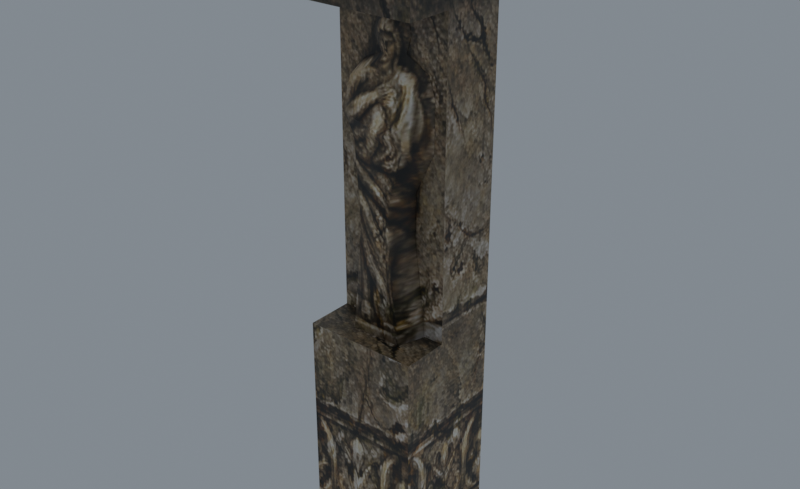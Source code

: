 # Source: reimported.blend  (saved by Blender 5.2.45; exported with 4.5.12 LTS)
import bpy
from mathutils import Matrix  # noqa: F401  (used for matrix-valued properties, if any)

bpy.ops.wm.read_factory_settings(use_empty=True)
scene = bpy.context.scene
scene.name = 'StoneStatue01'

# ---- collections
col_collection = bpy.data.collections.new('Collection'); scene.collection.children.link(col_collection)

# ---- images (referenced by path relative to the original .blend; pixels are not part of the script)
import os
ASSET_DIR = os.environ.get("B2B_ASSET_DIR", "")  # directory of the original .blend (textures are referenced by path, not embedded)
HERE = os.path.dirname(os.path.abspath(__file__))  # packed textures are extracted next to this script under _unpacked/

def load_image(name, relpath, width, height, colorspace="sRGB"):
    """Load a texture the original file referenced (path relative to the .blend, or extracted next to this script)."""
    p = next((c for c in (os.path.join(HERE, relpath), os.path.join(ASSET_DIR, relpath)) if relpath and os.path.exists(c)), "")
    if p:
        img = bpy.data.images.load(p, check_existing=True)
        img.name = name
    else:  # same state as the original file: an image datablock whose file is absent (Cycles renders it pink)
        img = bpy.data.images.new(name, width, height)
        img.source = "FILE"
        img.filepath = "//" + (relpath or name)
    img.colorspace_settings.name = colorspace
    return img
img_stone_statue02_jpg = load_image('stone_statue02.jpg', '_unpacked/stone_statue02.3570109f.jpg', 256, 512, 'sRGB')

# ---- materials (node trees are filled in below, after node groups)
mat_stone_statue02_jpg = bpy.data.materials.new('stone_statue02.jpg')
mat_stone_statue02_jpg.diffuse_color = (0.7209, 0.5125, 0.8606, 1.0)

# ---- material node trees
mat_stone_statue02_jpg.use_nodes = True; mat_stone_statue02_jpg.node_tree.nodes.clear()
_N = mat_stone_statue02_jpg.node_tree.nodes; _L = mat_stone_statue02_jpg.node_tree.links
n0 = _N.new('ShaderNodeBsdfPrincipled'); n0.name = 'Principled BSDF'; n0.location = (-200, 100)
n0.inputs[10].default_value = 0.005
n1 = _N.new('ShaderNodeOutputMaterial'); n1.name = 'Material Output'; n1.location = (200, 100)
n2 = _N.new('ShaderNodeTexImage'); n2.name = 'Image Texture'; n2.location = (-600, 100)
n2.image = img_stone_statue02_jpg
_L.new(n0.outputs[0], n1.inputs[0])
_L.new(n2.outputs[0], n0.inputs[0])
n1.is_active_output = True

# ---- world
world_world = bpy.data.worlds.new('World'); scene.world = world_world
world_world.use_nodes = True; world_world.node_tree.nodes.clear()
_N = world_world.node_tree.nodes; _L = world_world.node_tree.links
n0 = _N.new('ShaderNodeOutputWorld'); n0.name = 'World Output'; n0.location = (200, 100)
n1 = _N.new('ShaderNodeBackground'); n1.name = 'Background'; n1.location = (-200, 100)
n1.inputs[0].default_value = (0.32, 0.36, 0.4, 1.0)
n1.inputs[1].default_value = 0.7
_L.new(n1.outputs[0], n0.inputs[0])
n0.is_active_output = True
world_world.color = (0.05088, 0.05088, 0.05088)
world_world.sun_shadow_jitter_overblur = 0.0

# ---- meshes
me_stonestatue01 = bpy.data.meshes.new('StoneStatue01')
me_stonestatue01.from_pydata([(-54.56, -54.34, 400.0), (54.62, -54.34, 400.0), (54.62, 56.47, 400.0), (-54.56, 56.47, 400.0), (-39.97, -38.93, 0.0), (40.03, -38.93, 0.0), (39.55, -38.53, 0.8767), (-39.49, -38.53, 0.8767), (40.03, -38.93, 145.8), (39.55, -38.53, 144.9), (-39.97, -38.93, 145.8), (-39.49, -38.53, 144.9), (40.03, 41.07, 0.0), (40.03, -6.062, 145.8), (-39.97, 41.07, 0.0), (-39.97, -6.065, 145.8), (-39.97, -38.93, 376.0), (40.03, -38.93, 376.0), (54.62, -54.34, 393.4), (-54.56, -54.34, 393.4), (40.03, 41.07, 376.0), (54.62, 56.47, 393.4), (-39.97, 41.07, 376.0), (-54.56, 56.47, 393.4), (40.03, -6.063, 357.4), (-39.97, -38.93, 357.4), (40.03, -38.93, 357.4), (-39.97, -6.066, 357.4), (-1.346, -6.35, 353.3), (-10.99, -6.35, 344.7), (1.183, -14.67, 341.8), (-13.21, -6.35, 334.9), (-8.021, -6.35, 325.1), (3.246, -13.09, 326.2), (-21.34, -6.35, 318.9), (-19.72, -20.43, 312.0), (-31.03, -6.35, 304.4), (-29.54, -6.35, 278.6), (-22.02, -25.0, 292.9), (-16.19, -6.35, 248.6), (-10.55, -25.0, 242.9), (-13.44, -25.0, 278.1), (-13.97, -6.35, 215.5), (-9.034, -25.0, 220.3), (-21.38, -6.35, 145.8), (-15.77, -25.0, 145.8), (26.08, -6.35, 145.8), (20.47, -25.0, 145.8), (17.93, -6.35, 214.9), (12.76, -25.0, 219.9), (18.67, -6.35, 243.7), (13.26, -25.0, 239.6), (23.73, -24.53, 276.8), (32.02, -6.35, 271.3), (32.02, -6.35, 304.4), (24.49, -16.47, 308.1), (23.77, -25.0, 289.9), (27.56, -6.35, 318.3), (11.26, -6.35, 327.5), (14.23, -6.35, 338.5), (12.75, -6.35, 347.1), (4.588, -6.35, 353.9), (10.2, -26.95, 283.7), (-4.541, -25.0, 299.1), (-10.25, -27.18, 289.2)], [], [(0, 1, 2), (2, 3, 0), (4, 5, 6), (6, 7, 4), (5, 8, 9), (9, 6, 5), (8, 10, 11), (11, 9, 8), (10, 4, 7), (7, 11, 10), (7, 6, 9), (9, 11, 7), (12, 13, 5), (14, 4, 10), (10, 15, 14), (16, 17, 18), (18, 19, 16), (17, 20, 21), (21, 18, 17), (20, 22, 23), (23, 21, 20), (22, 16, 19), (19, 23, 22), (13, 12, 20), (20, 24, 13), (12, 14, 22), (22, 20, 12), (25, 26, 17), (17, 16, 25), (20, 17, 26), (27, 25, 16), (26, 24, 20), (13, 8, 5), (27, 22, 14), (22, 27, 16), (14, 15, 27), (13, 15, 10), (13, 10, 8), (24, 27, 15), (24, 15, 13), (19, 18, 1), (1, 0, 19), (18, 21, 2), (2, 1, 18), (21, 23, 3), (3, 2, 21), (23, 19, 0), (0, 3, 23), (28, 29, 30), (29, 31, 30), (31, 32, 33), (32, 34, 35), (32, 35, 33), (34, 36, 35), (36, 37, 38), (36, 38, 35), (37, 39, 40), (37, 41, 38), (39, 42, 43), (39, 43, 40), (42, 44, 45), (42, 45, 43), (44, 46, 47), (44, 47, 45), (46, 48, 49), (46, 49, 47), (48, 50, 51), (48, 51, 49), (50, 52, 51), (53, 54, 55), (53, 55, 56), (54, 57, 55), (58, 59, 30), (59, 60, 30), (60, 61, 30), (61, 28, 30), (45, 47, 49), (43, 45, 49), (43, 49, 51), (40, 43, 51), (40, 51, 52), (38, 41, 62), (63, 56, 55), (35, 38, 64), (33, 35, 55), (35, 63, 55), (38, 62, 64), (53, 56, 52), (37, 40, 41), (41, 40, 52), (50, 53, 52), (41, 52, 62), (56, 63, 64), (64, 62, 56), (35, 64, 63), (52, 56, 62), (31, 33, 30), (58, 30, 33), (57, 33, 55), (57, 58, 33)])
me_stonestatue01.polygons.foreach_set('use_smooth', [True] * 100)
_k = set([(0, 1), (0, 3), (0, 19), (1, 2), (1, 18), (2, 3), (2, 21), (3, 23), (4, 7), (4, 10), (5, 6), (5, 8), (6, 7), (6, 9), (7, 11), (8, 9), (8, 10), (8, 13), (9, 11), (10, 11), (10, 15), (12, 13), (12, 20), (13, 15), (13, 24), (14, 22), (15, 27), (16, 17), (16, 19), (16, 22), (16, 25), (17, 18), (17, 20), (17, 26), (18, 19), (18, 21), (19, 23), (20, 21), (20, 22), (20, 24), (21, 23), (22, 23)])
me_stonestatue01.attributes.new('sharp_edge', 'BOOLEAN', 'EDGE').data.foreach_set('value', [ (min(e.vertices), max(e.vertices)) in _k for e in me_stonestatue01.edges])
_uv = me_stonestatue01.uv_layers.new(name='Float2')
_uv.uv.foreach_set('vector', [0.0005, 0.416, 0.5022, 0.416, 0.5022, 0.7169, 0.5022, 0.7169, 0.0005, 0.7169, 0.0005, 0.416, 0.5259, 0.0005, 1.001, 0.0005, 0.9982, 0.00269, 0.9982, 0.00269, 0.5288, 0.00269, 0.5259, 0.0005, 1.001, 0.0005, 1.001, 0.3646, 0.9982, 0.3624, 0.9982, 0.3624, 0.9982, 0.00269, 1.001, 0.0005, 1.001, 0.3646, 0.5259, 0.3646, 0.5288, 0.3624, 0.5288, 0.3624, 0.9982, 0.3624, 1.001, 0.3646, 0.5259, 0.3646, 0.5259, 0.0005, 0.5288, 0.00269, 0.5288, 0.00269, 0.5288, 0.3624, 0.5259, 0.3646, 0.5288, 0.00269, 0.9982, 0.00269, 0.9982, 0.3624, 0.9982, 0.3624, 0.5288, 0.3624, 0.5288, 0.00269, 0.5092, 0.0005, 0.2283, 0.3646, 0.0323, 0.0005, 0.5092, 0.0005, 0.0323, 0.0005, 0.0323, 0.3646, 0.0323, 0.3646, 0.2282, 0.3646, 0.5092, 0.0005, 0.5259, 0.9396, 1.001, 0.9396, 1.0, 0.983, 1.0, 0.983, 0.5268, 0.983, 0.5259, 0.9396, 0.0323, 0.9396, 0.5092, 0.9396, 0.5371, 0.983, 0.5371, 0.983, 0.0044, 0.983, 0.0323, 0.9396, 1.001, 0.9396, 0.5259, 0.9396, 0.5268, 0.983, 0.5268, 0.983, 1.0, 0.983, 1.001, 0.9396, 0.5092, 0.9396, 0.0323, 0.9396, 0.0044, 0.983, 0.0044, 0.983, 0.5371, 0.983, 0.5092, 0.9396, 0.2283, 0.3646, 0.5092, 0.0005, 0.5092, 0.9396, 0.5092, 0.9396, 0.2282, 0.8932, 0.2283, 0.3646, 1.001, 0.0005, 0.5259, 0.0005, 0.5259, 0.9396, 0.5259, 0.9396, 1.001, 0.9396, 1.001, 0.0005, 0.5259, 0.8932, 1.001, 0.8932, 1.001, 0.9396, 1.001, 0.9396, 0.5259, 0.9396, 0.5259, 0.8932, 0.5092, 0.9396, 0.0323, 0.9396, 0.0323, 0.8932, 0.2282, 0.8932, 0.0323, 0.8932, 0.0323, 0.9396, 0.0323, 0.8932, 0.2282, 0.8932, 0.5092, 0.9396, 0.2283, 0.3646, 0.0323, 0.3646, 0.0323, 0.0005, 0.2282, 0.8932, 0.5092, 0.9396, 0.5092, 0.0005, 0.5092, 0.9396, 0.2282, 0.8932, 0.0323, 0.9396, 0.5092, 0.0005, 0.2282, 0.3646, 0.2282, 0.8932, 0.5502, 0.9333, 0.0432, 0.9333, 0.0432, 0.794, 0.5502, 0.9333, 0.0432, 0.794, 0.5502, 0.794, 1.001, 0.8932, 0.5259, 0.8932, 0.5259, 0.3646, 1.001, 0.8932, 0.5259, 0.3646, 1.001, 0.3646, 0.5268, 0.983, 1.0, 0.983, 1.0, 0.9995, 1.0, 0.9995, 0.5268, 0.9995, 0.5268, 0.983, 0.0044, 0.983, 0.5371, 0.983, 0.5371, 0.9995, 0.5371, 0.9995, 0.0044, 0.9995, 0.0044, 0.983, 1.0, 0.983, 0.5268, 0.983, 0.5268, 0.9995, 0.5268, 0.9995, 1.0, 0.9995, 1.0, 0.983, 0.5371, 0.983, 0.0044, 0.983, 0.0044, 0.9995, 0.0044, 0.9995, 0.5371, 0.9995, 0.5371, 0.983, 0.7553, 0.8828, 0.6981, 0.8614, 0.7703, 0.8542, 0.6981, 0.8614, 0.6848, 0.8369, 0.7703, 0.8542, 0.6848, 0.8369, 0.7157, 0.8124, 0.7826, 0.8151, 0.7157, 0.8124, 0.6366, 0.7971, 0.6462, 0.7798, 0.7157, 0.8124, 0.6462, 0.7798, 0.7826, 0.8151, 0.6366, 0.7971, 0.5791, 0.7607, 0.6462, 0.7798, 0.5791, 0.7607, 0.5879, 0.6964, 0.6326, 0.732, 0.5791, 0.7607, 0.6326, 0.732, 0.6462, 0.7798, 0.5879, 0.6964, 0.6672, 0.6214, 0.7006, 0.6072, 0.5879, 0.6964, 0.6835, 0.695, 0.6326, 0.732, 0.6672, 0.6214, 0.6804, 0.5387, 0.7097, 0.5507, 0.6672, 0.6214, 0.7097, 0.5507, 0.7006, 0.6072, 0.6804, 0.5387, 0.6363, 0.3647, 0.6697, 0.3647, 0.6804, 0.5387, 0.6697, 0.3647, 0.7097, 0.5507, 0.0041, 0.9983, 0.4976, 0.9983, 0.4975, 0.0017, 0.0041, 0.9983, 0.4975, 0.0017, 0.0042, 0.0017, 0.9182, 0.3647, 0.8698, 0.5372, 0.8391, 0.5497, 0.9182, 0.3647, 0.8391, 0.5497, 0.8849, 0.3647, 0.8698, 0.5372, 0.8742, 0.6091, 0.8421, 0.5988, 0.8698, 0.5372, 0.8421, 0.5988, 0.8391, 0.5497, 0.8742, 0.6091, 0.8806, 0.6919, 0.8421, 0.5988, 0.9298, 0.678, 0.9298, 0.7607, 0.8851, 0.7699, 0.9298, 0.678, 0.8851, 0.7699, 0.8808, 0.7247, 0.9298, 0.7607, 0.9033, 0.7955, 0.8851, 0.7699, 0.8302, 0.8185, 0.8478, 0.846, 0.7703, 0.8542, 0.8478, 0.846, 0.839, 0.8675, 0.7703, 0.8542, 0.839, 0.8675, 0.7906, 0.8843, 0.7703, 0.8542, 0.7906, 0.8843, 0.7553, 0.8828, 0.7703, 0.8542, 0.6697, 0.3647, 0.8849, 0.3647, 0.8391, 0.5497, 0.7097, 0.5507, 0.6697, 0.3647, 0.8391, 0.5497, 0.7097, 0.5507, 0.8391, 0.5497, 0.8421, 0.5988, 0.7006, 0.6072, 0.7097, 0.5507, 0.8421, 0.5988, 0.7006, 0.6072, 0.8421, 0.5988, 0.8806, 0.6919, 0.6326, 0.732, 0.6835, 0.695, 0.8239, 0.7089, 0.7364, 0.7475, 0.8808, 0.7247, 0.8851, 0.7699, 0.6462, 0.7798, 0.6326, 0.732, 0.7025, 0.7228, 0.7826, 0.8151, 0.6462, 0.7798, 0.8851, 0.7699, 0.6462, 0.7798, 0.7364, 0.7475, 0.8851, 0.7699, 0.6326, 0.732, 0.8239, 0.7089, 0.7025, 0.7228, 0.9298, 0.678, 0.8808, 0.7247, 0.8806, 0.6919, 0.5879, 0.6964, 0.7006, 0.6072, 0.6835, 0.695, 0.6835, 0.695, 0.7006, 0.6072, 0.8806, 0.6919, 0.8742, 0.6091, 0.9298, 0.678, 0.8806, 0.6919, 0.6835, 0.695, 0.8806, 0.6919, 0.8239, 0.7089, 0.8808, 0.7247, 0.7364, 0.7475, 0.7025, 0.7228, 0.7025, 0.7228, 0.8239, 0.7089, 0.8808, 0.7247, 0.6462, 0.7798, 0.7025, 0.7228, 0.7364, 0.7475, 0.8806, 0.6919, 0.8808, 0.7247, 0.8239, 0.7089, 0.6848, 0.8369, 0.7826, 0.8151, 0.7703, 0.8542, 0.8302, 0.8185, 0.7703, 0.8542, 0.7826, 0.8151, 0.9033, 0.7955, 0.7826, 0.8151, 0.8851, 0.7699, 0.9033, 0.7955, 0.8302, 0.8185, 0.7826, 0.8151])
me_stonestatue01.materials.append(mat_stone_statue02_jpg)
me_stonestatue01.update()
me_stonestatue01.normals_split_custom_set([tuple(v) for v in zip(*[iter([0.0, -8.262e-07, 1.0, 0.0, -8.262e-07, 1.0, 0.0, -8.262e-07, 1.0, 0.0, -8.262e-07, 1.0, 0.0, -8.262e-07, 1.0, 0.0, -8.262e-07, 1.0, 0.0, -0.9098, 0.4151, 0.0, -0.9098, 0.4151, 0.0, -0.9098, 0.4151, 0.0, -0.9098, 0.4151, 0.0, -0.9098, 0.4151, 0.0, -0.9098, 0.4151, -0.6393, -0.7689, 0.0, -0.6393, -0.7689, 0.0, -0.6393, -0.7689, 0.0, -0.6393, -0.7689, 0.0, -0.6393, -0.7689, 0.0, -0.6393, -0.7689, 0.0, 0.0, -0.9098, -0.4151, 0.0, -0.9098, -0.4151, 0.0, -0.9098, -0.4151, 0.0, -0.9098, -0.4151, 0.0, -0.9098, -0.4151, 0.0, -0.9098, -0.4151, 0.6393, -0.7689, 0.0, 0.6393, -0.7689, 0.0, 0.6393, -0.7689, 0.0, 0.6393, -0.7689, 0.0, 0.6393, -0.7689, 0.0, 0.6393, -0.7689, 0.0, 0.0, -1.0, 0.0, 0.0, -1.0, 0.0, 0.0, -1.0, 0.0, 0.0, -1.0, 0.0, 0.0, -1.0, 0.0, 0.0, -1.0, 0.0, 1.0, 0.0, 0.0, 1.0, 0.0, 0.0, 1.0, 0.0, 0.0, -1.0, 2.263e-08, 0.0, -1.0, 0.0, 0.0, -1.0, 0.0, 0.0, -1.0, 0.0, 0.0, -1.0, 1.175e-07, 0.0, -1.0, 2.263e-08, 0.0, 1.743e-06, -0.8063, -0.5915, -2.284e-06, -0.8063, -0.5915, 3.587e-06, -0.8063, -0.5915, 3.587e-06, -0.8063, -0.5915, -3.07e-06, -0.8064, -0.5914, 1.743e-06, -0.8063, -0.5915, 0.8212, -5.842e-07, -0.5706, 0.8212, -4.087e-06, -0.5707, 0.8212, 3.165e-06, -0.5706, 0.8212, 3.165e-06, -0.5706, 0.8212, -3.073e-06, -0.5707, 0.8212, -5.842e-07, -0.5706, -1.667e-06, 0.8063, -0.5914, 2.198e-06, 0.8064, -0.5914, -3.631e-06, 0.8063, -0.5915, -3.631e-06, 0.8063, -0.5915, 3.096e-06, 0.8063, -0.5915, -1.667e-06, 0.8063, -0.5914, -0.8212, 8.004e-07, -0.5707, -0.8212, -4.433e-07, -0.5706, -0.8212, -1.999e-06, -0.5707, -0.8212, -1.999e-06, -0.5707, -0.8212, 3.126e-06, -0.5707, -0.8212, 8.004e-07, -0.5707, 1.0, -1.023e-07, 0.0, 1.0, -1.102e-07, 0.0, 1.0, -1.862e-08, 0.0, 1.0, -1.862e-08, 0.0, 1.0, 0.0, 0.0, 1.0, -1.023e-07, 0.0, 0.0, 1.0, 0.0, 0.0, 1.0, 0.0, 0.0, 1.0, 0.0, 0.0, 1.0, 0.0, 0.0, 1.0, 0.0, 0.0, 1.0, 0.0, 0.0, -1.0, 0.0, 0.0, -1.0, 0.0, 0.0, -1.0, 0.0, 0.0, -1.0, 0.0, 0.0, -1.0, 0.0, 0.0, -1.0, 0.0, 1.0, 0.0, 0.0, 1.0, 0.0, 0.0, 1.0, 0.0, 0.0, -1.0, 5.447e-09, 0.0, -1.0, 0.0, 0.0, -1.0, 0.0, 0.0, 1.0, 0.0, 0.0, 1.0, 0.0, 0.0, 1.0, 0.0, 0.0, 1.0, 0.0, 0.0, 1.0, 0.0, 0.0, 1.0, 0.0, 0.0, -1.0, 5.447e-09, 0.0, -1.0, 0.0, 0.0, -1.0, 2.263e-08, 0.0, -1.0, 0.0, 0.0, -1.0, 5.447e-09, 0.0, -1.0, 0.0, 0.0, -1.0, 2.263e-08, 0.0, -1.0, 1.175e-07, 0.0, -1.0, 5.447e-09, 0.0, 9.217e-08, 0.0, 1.0, 3.714e-07, 0.0, 1.0, 2.792e-07, 0.0, 1.0, 9.217e-08, 0.0, 1.0, 2.792e-07, 0.0, 1.0, 0.0, 0.0, 1.0, 3.576e-05, -1.0, -5.485e-06, 3.375e-05, -1.0, -4.722e-06, 4.049e-05, -1.0, -7.273e-06, 3.576e-05, -1.0, -5.485e-06, 4.049e-05, -1.0, -7.273e-06, 4.25e-05, -1.0, -8.035e-06, 0.0, -1.0, 0.0, 0.0, -1.0, 0.0, 0.0, -1.0, 0.0, 0.0, -1.0, 0.0, 0.0, -1.0, 0.0, 0.0, -1.0, 0.0, 1.0, 0.0, 0.0, 1.0, 0.0, 0.0, 1.0, 0.0, 0.0, 1.0, 0.0, 0.0, 1.0, 0.0, 0.0, 1.0, 0.0, 0.0, 0.0, 1.0, 0.0, 0.0, 1.0, 0.0, 0.0, 1.0, 0.0, 0.0, 1.0, 0.0, 0.0, 1.0, 0.0, 0.0, 1.0, 0.0, -1.0, 8.015e-08, 0.0, -1.0, 0.0, 0.0, -1.0, 3.16e-09, 0.0, -1.0, 3.16e-09, 0.0, -1.0, 8.331e-08, 0.0, -1.0, 8.015e-08, 0.0, -0.2539, -0.8489, 0.4635, -0.4948, -0.8304, 0.2561, 0.08961, -0.979, 0.183, -0.4948, -0.8304, 0.2561, -0.494, -0.866, -0.07817, 0.08961, -0.979, 0.183, -0.494, -0.866, -0.07817, -0.4969, -0.7114, 0.497, 0.04682, -0.9462, 0.3203, -0.4969, -0.7114, 0.497, -0.6413, -0.4451, 0.625, -0.343, -0.8195, 0.4592, -0.4969, -0.7114, 0.497, -0.343, -0.8195, 0.4592, 0.04682, -0.9462, 0.3203, -0.6413, -0.4451, 0.625, -0.8717, -0.4462, 0.2026, -0.343, -0.8195, 0.4592, -0.8717, -0.4462, 0.2026, -0.8583, -0.4718, -0.2016, -0.6524, -0.7279, -0.211, -0.8717, -0.4462, 0.2026, -0.6524, -0.7279, -0.211, -0.343, -0.8195, 0.4592, -0.8583, -0.4718, -0.2016, -0.9603, -0.2348, -0.1509, -0.5401, -0.8369, -0.08919, -0.8583, -0.4718, -0.2016, -0.3376, -0.9283, -0.1557, -0.6524, -0.7279, -0.211, -0.9603, -0.2348, -0.1509, -0.9637, -0.2646, 0.0344, -0.608, -0.7939, -0.007206, -0.9603, -0.2348, -0.1509, -0.608, -0.7939, -0.007206, -0.5401, -0.8369, -0.08919, -0.9637, -0.2646, 0.0344, -0.4418, -0.133, -0.8872, -0.5862, -0.7682, -0.2574, -0.9637, -0.2646, 0.0344, -0.5862, -0.7682, -0.2574, -0.608, -0.7939, -0.007206, -0.4418, -0.133, -0.8872, 0.8914, -0.2435, -0.3823, 0.3819, -0.5152, -0.7673, -0.4418, -0.133, -0.8872, 0.3819, -0.5152, -0.7673, -0.5862, -0.7682, -0.2574, 0.8914, -0.2435, -0.3823, 0.965, -0.2616, 0.01781, 0.6043, -0.7961, 0.03271, 0.8914, -0.2435, -0.3823, 0.6043, -0.7961, 0.03271, 0.3819, -0.5152, -0.7673, 0.965, -0.2616, 0.01781, 0.9237, -0.3321, -0.191, 0.6064, -0.7934, -0.05261, 0.965, -0.2616, 0.01781, 0.6064, -0.7934, -0.05261, 0.6043, -0.7961, 0.03271, 0.9237, -0.3321, -0.191, 0.4839, -0.863, -0.1455, 0.6064, -0.7934, -0.05261, 0.8842, -0.4628, -0.06367, 0.8203, -0.5613, 0.1099, 0.5356, -0.793, 0.2903, 0.8842, -0.4628, -0.06367, 0.5356, -0.793, 0.2903, 0.4375, -0.8891, 0.1347, 0.8203, -0.5613, 0.1099, 0.576, -0.669, 0.4698, 0.5356, -0.793, 0.2903, 0.5601, -0.8079, 0.1833, 0.534, -0.8453, -0.01722, 0.08961, -0.979, 0.183, 0.534, -0.8453, -0.01722, 0.4773, -0.8463, 0.2366, 0.08961, -0.979, 0.183, 0.4773, -0.8463, 0.2366, 0.1665, -0.8728, 0.4587, 0.08961, -0.979, 0.183, 0.1665, -0.8728, 0.4587, -0.2539, -0.8489, 0.4635, 0.08961, -0.979, 0.183, -0.5862, -0.7682, -0.2574, 0.3819, -0.5152, -0.7673, 0.6043, -0.7961, 0.03271, -0.608, -0.7939, -0.007206, -0.5862, -0.7682, -0.2574, 0.6043, -0.7961, 0.03271, -0.608, -0.7939, -0.007206, 0.6043, -0.7961, 0.03271, 0.6064, -0.7934, -0.05261, -0.5401, -0.8369, -0.08919, -0.608, -0.7939, -0.007206, 0.6064, -0.7934, -0.05261, -0.5401, -0.8369, -0.08919, 0.6064, -0.7934, -0.05261, 0.4839, -0.863, -0.1455, -0.6524, -0.7279, -0.211, -0.3376, -0.9283, -0.1557, -0.04083, -0.9563, -0.2896, 0.0624, -0.9583, 0.279, 0.4375, -0.8891, 0.1347, 0.5356, -0.793, 0.2903, -0.343, -0.8195, 0.4592, -0.6524, -0.7279, -0.211, -0.098, -0.9937, -0.05518, 0.04682, -0.9462, 0.3203, -0.343, -0.8195, 0.4592, 0.5356, -0.793, 0.2903, -0.343, -0.8195, 0.4592, 0.0624, -0.9583, 0.279, 0.5356, -0.793, 0.2903, -0.6524, -0.7279, -0.211, -0.04083, -0.9563, -0.2896, -0.098, -0.9937, -0.05518, 0.8842, -0.4628, -0.06367, 0.4375, -0.8891, 0.1347, 0.4839, -0.863, -0.1455, -0.8583, -0.4718, -0.2016, -0.5401, -0.8369, -0.08919, -0.3376, -0.9283, -0.1557, -0.3376, -0.9283, -0.1557, -0.5401, -0.8369, -0.08919, 0.4839, -0.863, -0.1455, 0.9237, -0.3321, -0.191, 0.8842, -0.4628, -0.06367, 0.4839, -0.863, -0.1455, -0.3376, -0.9283, -0.1557, 0.4839, -0.863, -0.1455, -0.04083, -0.9563, -0.2896, 0.4375, -0.8891, 0.1347, 0.0624, -0.9583, 0.279, -0.098, -0.9937, -0.05518, -0.098, -0.9937, -0.05518, -0.04083, -0.9563, -0.2896, 0.4375, -0.8891, 0.1347, -0.343, -0.8195, 0.4592, -0.098, -0.9937, -0.05518, 0.0624, -0.9583, 0.279, 0.4839, -0.863, -0.1455, 0.4375, -0.8891, 0.1347, -0.04083, -0.9563, -0.2896, -0.494, -0.866, -0.07817, 0.04682, -0.9462, 0.3203, 0.08961, -0.979, 0.183, 0.5601, -0.8079, 0.1833, 0.08961, -0.979, 0.183, 0.04682, -0.9462, 0.3203, 0.576, -0.669, 0.4698, 0.04682, -0.9462, 0.3203, 0.5356, -0.793, 0.2903, 0.576, -0.669, 0.4698, 0.5601, -0.8079, 0.1833, 0.04682, -0.9462, 0.3203])] * 3)])
arm_stonestatue01_skeleton = bpy.data.armatures.new('StoneStatue01_skeleton')  # bones are not reproduced

# ---- objects
ob_stonestatue01_skeleton = bpy.data.objects.new('StoneStatue01_skeleton', arm_stonestatue01_skeleton)
ob_stonestatue01 = bpy.data.objects.new('StoneStatue01', me_stonestatue01)

# ---- transforms, parenting, visibility, modifiers, constraints
ob_stonestatue01_skeleton.location = (0.0, 0.0, 0.0)
ob_stonestatue01_skeleton.show_in_front = True
ob_stonestatue01.parent = ob_stonestatue01_skeleton
ob_stonestatue01.location = (0.0, 0.0, 0.0)
_vg = ob_stonestatue01.vertex_groups.new(name='Box11')
_vg.add([0, 1, 2, 3, 4, 5, 6, 7, 8, 9, 10, 11, 12, 13, 14, 15, 16, 17, 18, 19, 20, 21, 22, 23, 24, 25, 26, 27, 28, 29, 30, 31, 32, 33, 34, 35, 36, 37, 38, 39, 40, 41, 42, 43, 44, 45, 46, 47, 48, 49, 50, 51, 52, 53, 54, 55, 56, 57, 58, 59, 60, 61, 62, 63, 64], 1.0, 'REPLACE')
_m = ob_stonestatue01.modifiers.new('Armature', 'ARMATURE')
_m.object = ob_stonestatue01_skeleton

# ---- collection membership
scene.collection.objects.link(ob_stonestatue01_skeleton)
scene.collection.objects.link(ob_stonestatue01)

# ---- scene / render settings (as saved in the file)
scene.frame_start = 0; scene.frame_end = 0; scene.frame_set(0)
scene.render.engine = 'CYCLES'
scene.render.resolution_x = 900
scene.render.resolution_y = 550
scene.render.film_transparent = True
scene.render.bake_bias = 0.0
scene.render.bake_samples = 0
scene.render.compositor_device = 'GPU'
scene.cycles.samples = 24
scene.eevee.use_volume_custom_range = False
scene.eevee.fast_gi_thickness_near = 0.1
scene.eevee.fast_gi_thickness_far = 0.0
scene.eevee.ray_tracing_options.screen_trace_thickness = 0.1
scene.view_settings.view_transform = 'Standard'
bpy.context.view_layer.update()

# ---- added for rendering (the .blend has no active camera): camera
cam_auto = bpy.data.cameras.new('AutoCamera')
cam_auto.lens = 50.0
cam_auto.sensor_width = 36.0
cam_auto.clip_end = 6968.77
ob_auto_camera = bpy.data.objects.new('AutoCamera', cam_auto)
scene.collection.objects.link(ob_auto_camera)
ob_auto_camera.location = (397.112, -475.432, 517.66)
ob_auto_camera.rotation_euler = (1.09748, -7.21219e-08, 0.694738)
scene.camera = ob_auto_camera
bpy.context.view_layer.update()
